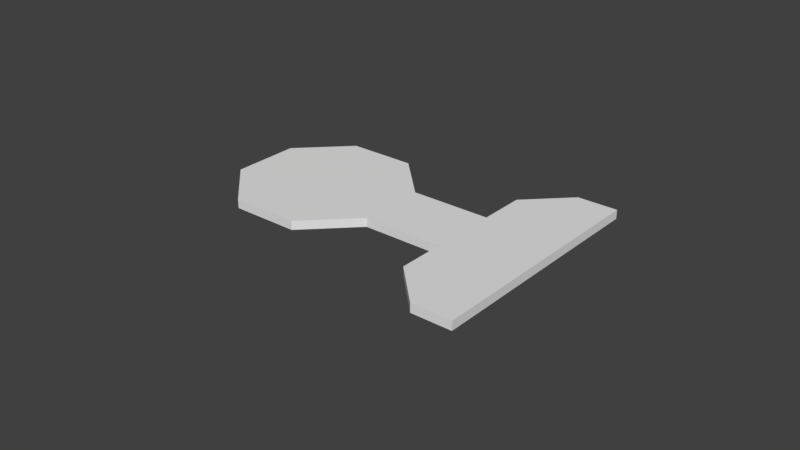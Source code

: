 # Source: ReallyFirstDraftPlatform.blend  (saved by Blender 2.79.0; exported with 4.5.12 LTS)
import bpy
from mathutils import Matrix  # noqa: F401  (used for matrix-valued properties, if any)

bpy.ops.wm.read_factory_settings(use_empty=True)
scene = bpy.context.scene
scene.name = 'Scene'

# ---- collections
col_collection_1 = bpy.data.collections.new('Collection 1'); scene.collection.children.link(col_collection_1)

# ---- world
world_world = bpy.data.worlds.new('World'); scene.world = world_world
world_world.color = (0.05088, 0.05088, 0.05088)
world_world.use_sun_shadow = False
world_world.sun_shadow_jitter_overblur = 0.0
world_world.cycles.sampling_method = 'MANUAL'

# ---- meshes
me_circle_001 = bpy.data.meshes.new('Circle.001')
me_circle_001.from_pydata([(-0.005659, 0.9863, 0.04091), (-0.6934, 0.7014, 0.04091), (-0.9863, -0.005659, 0.04091), (-0.7014, -0.6934, 0.04091), (0.005659, -0.9863, 0.04091), (0.6934, -0.7014, 0.04091), (0.9863, 0.005659, 0.04091), (0.7014, 0.6934, 0.04091), (-0.6934, 0.7014, 0.1409), (-0.005659, 0.9863, 0.1409), (-0.9863, -0.005659, 0.1409), (-0.7014, -0.6934, 0.1409), (0.005659, -0.9863, 0.1409), (0.6934, -0.7014, 0.1409), (0.9863, 0.005659, 0.1409), (0.7014, 0.6934, 0.1409), (1.826, -0.3422, 0.04091), (1.533, -1.049, 0.04091), (1.826, -0.3422, 0.1409), (1.533, -1.049, 0.1409), (2.666, -0.6901, 0.04091), (2.373, -1.397, 0.04091), (2.666, -0.6901, 0.1409), (2.373, -1.397, 0.1409), (1.332, -1.536, 0.04091), (1.332, -1.536, 0.1409), (2.172, -1.884, 0.04091), (2.172, -1.884, 0.1409), (2.028, 0.1441, 0.1409), (2.028, 0.1441, 0.04091), (2.868, -0.2038, 0.1409), (2.868, -0.2038, 0.04091), (1.578, -2.13, 0.04091), (1.578, -2.13, 0.1409), (1.998, -2.304, 0.04091), (1.998, -2.304, 0.1409), (2.622, 0.3901, 0.1409), (2.622, 0.3901, 0.04091), (3.042, 0.2162, 0.1409), (3.042, 0.2162, 0.04091), (1.826, -0.3422, 0.1409), (2.028, 0.1441, 0.1409)], [], [(0, 7, 6, 5, 4, 3, 2, 1), (9, 8, 10, 11, 12, 13, 14, 15), (6, 7, 15, 14), (4, 5, 13, 12), (2, 3, 11, 10), (0, 1, 8, 9), (7, 0, 9, 15), (3, 4, 12, 11), (1, 2, 10, 8), (6, 14, 18, 16), (16, 18, 28, 29), (14, 13, 19, 18), (13, 5, 17, 19), (5, 6, 16, 17), (21, 20, 22, 23), (17, 16, 20, 21), (23, 19, 25, 27), (18, 19, 23, 22), (24, 26, 34, 32), (21, 23, 27, 26), (19, 17, 24, 25), (17, 21, 26, 24), (28, 30, 38, 36), (20, 16, 29, 31), (18, 22, 30, 28), (22, 20, 31, 30), (33, 32, 34, 35), (25, 24, 32, 33), (27, 25, 33, 35), (26, 27, 35, 34), (37, 36, 38, 39), (29, 28, 36, 37), (31, 29, 37, 39), (30, 31, 39, 38), (18, 28, 41, 40)])
me_circle_001.use_remesh_preserve_volume = False
me_circle_001.use_remesh_preserve_attributes = False
me_circle_001.use_mirror_vertex_groups = False
me_circle_001.update()

# ---- objects
ob_platform = bpy.data.objects.new('Platform', me_circle_001)

# ---- transforms, parenting, visibility, modifiers, constraints
ob_platform.location = (-2.649, 0.02745, 2.235e-08)
ob_platform.rotation_euler = (0.0, 0.0, 0.3927)
ob_platform.scale = (1.1, 1.1, 1.1)
ob_platform.lock_location = (True, True, True)
ob_platform.lineart.crease_threshold = 0.0

# ---- collection membership
col_collection_1.objects.link(ob_platform)

# ---- scene / render settings (as saved in the file)
scene.frame_start = 1; scene.frame_end = 250; scene.frame_set(1)
scene.render.engine = 'BLENDER_EEVEE_NEXT'
scene.render.resolution_percentage = 50
scene.render.dither_intensity = 0.0
scene.cycles.use_denoising = False
scene.cycles.samples = 128
scene.cycles.sampling_pattern = 'TABULATED_SOBOL'
scene.cycles.use_adaptive_sampling = False
scene.cycles.use_light_tree = False
scene.cycles.blur_glossy = 0.0
scene.cycles.sample_clamp_indirect = 0.0
scene.view_settings.view_transform = 'Standard'
bpy.context.view_layer.update()

# ---- added for rendering (the .blend has no active camera and no usable light): camera, sun
cam_auto = bpy.data.cameras.new('AutoCamera')
cam_auto.lens = 50.0
cam_auto.sensor_width = 36.0
cam_auto.clip_end = 1000.0
ob_auto_camera = bpy.data.objects.new('AutoCamera', cam_auto)
scene.collection.objects.link(ob_auto_camera)
ob_auto_camera.location = (5.55997, -8.47418, 5.60993)
ob_auto_camera.rotation_euler = (1.09748, -7.21219e-08, 0.694738)
scene.camera = ob_auto_camera
light_auto_sun = bpy.data.lights.new('AutoSun', 'SUN')
light_auto_sun.energy = 3.0
light_auto_sun.angle = 0.0523599
ob_auto_sun = bpy.data.objects.new('AutoSun', light_auto_sun)
scene.collection.objects.link(ob_auto_sun)
ob_auto_sun.rotation_euler = (0.872665, 0.174533, 0.523599)
bpy.context.view_layer.update()
